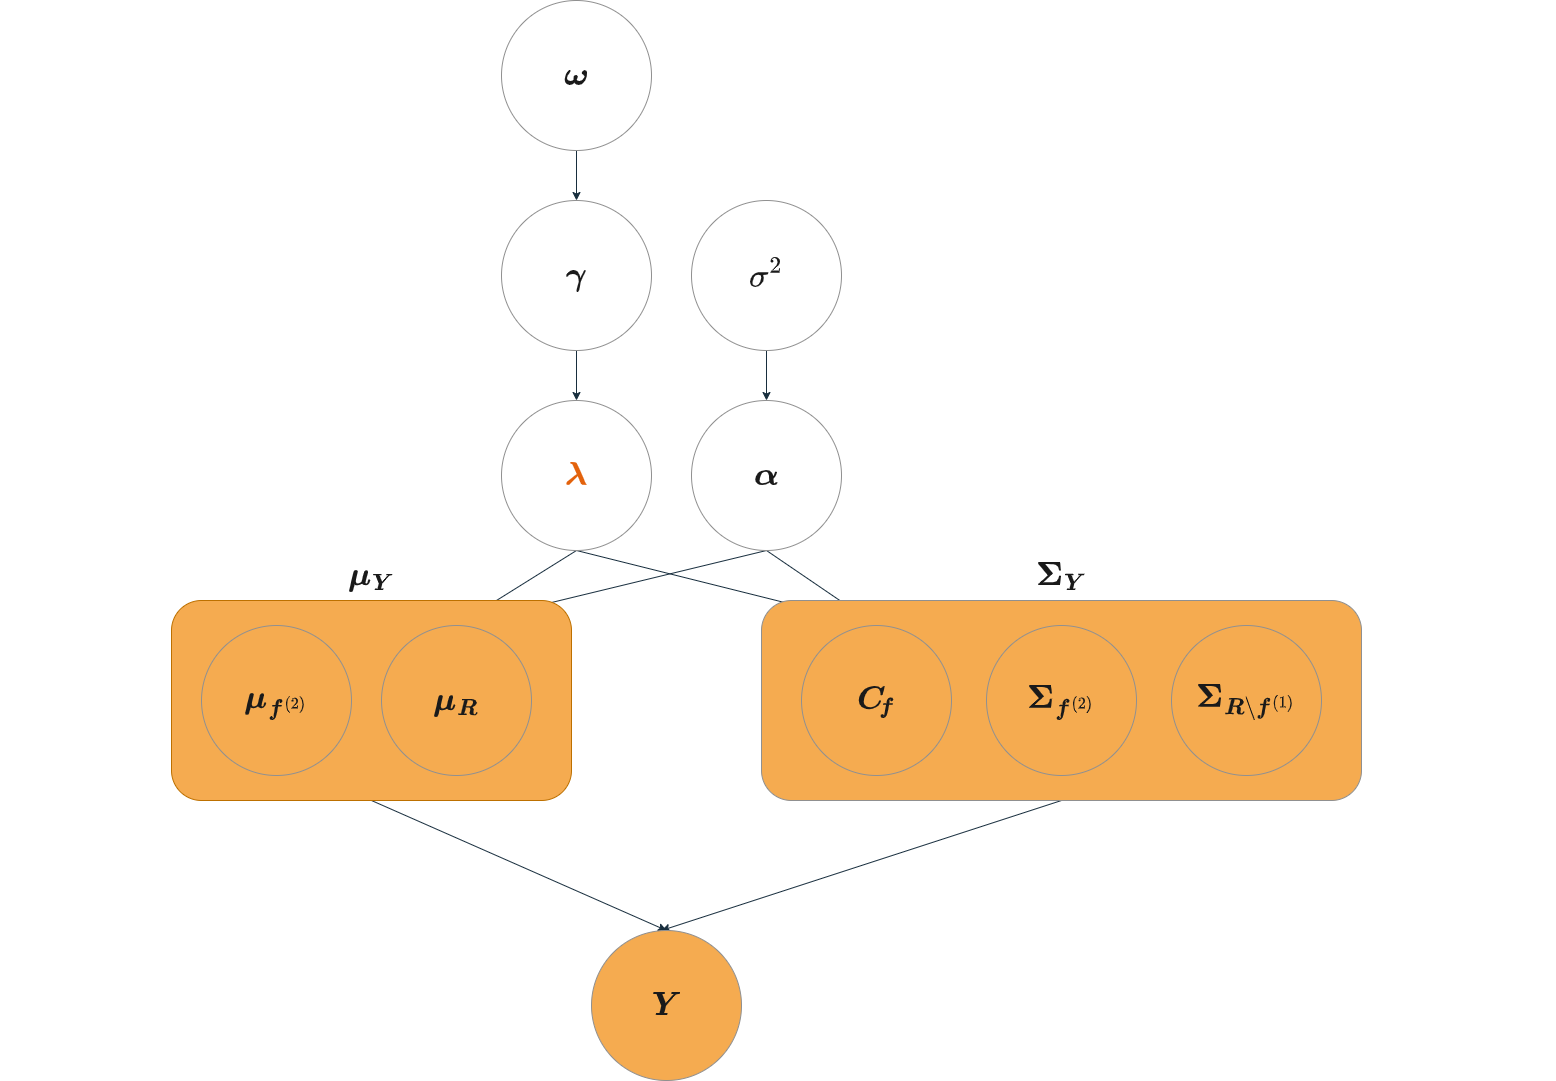

The diagram above was exported from draw.io. Its source (the exported page's mxGraphModel, read from the mxfile embedded in the PNG):
<mxGraphModel dx="1707" dy="532" grid="1" gridSize="10" guides="1" tooltips="1" connect="1" arrows="1" fold="1" page="1" pageScale="1" pageWidth="827" pageHeight="1169" math="1" shadow="0">
  <root>
    <mxCell id="0" />
    <mxCell id="1" parent="0" />
    <mxCell id="5Qh8Qf_UcC8A0zhgdzZy-7" style="edgeStyle=orthogonalEdgeStyle;rounded=1;orthogonalLoop=1;jettySize=auto;html=1;exitX=0.5;exitY=1;exitDx=0;exitDy=0;entryX=0.5;entryY=0;entryDx=0;entryDy=0;fontFamily=Helvetica;fontSize=12;fontColor=default;fillColor=none;labelBackgroundColor=none;strokeColor=#182E3E;" parent="1" source="DSVcVfwRxJetuR-inPgq-1" target="5Qh8Qf_UcC8A0zhgdzZy-6" edge="1">
      <mxGeometry relative="1" as="geometry" />
    </mxCell>
    <mxCell id="DSVcVfwRxJetuR-inPgq-1" value="&lt;font style=&quot;font-size: 28px;&quot;&gt;$$\boldsymbol{\omega}$$&lt;/font&gt;" style="ellipse;whiteSpace=wrap;html=1;aspect=fixed;fillColor=none;labelBackgroundColor=none;strokeColor=#909090;fontColor=#1A1A1A;rounded=1;" parent="1" vertex="1">
      <mxGeometry x="200" y="20" width="150" height="150" as="geometry" />
    </mxCell>
    <mxCell id="5Qh8Qf_UcC8A0zhgdzZy-10" style="edgeStyle=orthogonalEdgeStyle;rounded=1;orthogonalLoop=1;jettySize=auto;html=1;exitX=0.5;exitY=1;exitDx=0;exitDy=0;entryX=0.5;entryY=0;entryDx=0;entryDy=0;fontFamily=Helvetica;fontSize=12;fontColor=default;fillColor=none;labelBackgroundColor=none;strokeColor=#182E3E;" parent="1" source="5Qh8Qf_UcC8A0zhgdzZy-6" target="5Qh8Qf_UcC8A0zhgdzZy-9" edge="1">
      <mxGeometry relative="1" as="geometry" />
    </mxCell>
    <mxCell id="5Qh8Qf_UcC8A0zhgdzZy-6" value="&lt;font style=&quot;font-size: 28px;&quot;&gt;$$\boldsymbol{\gamma}$$&lt;/font&gt;" style="ellipse;whiteSpace=wrap;html=1;aspect=fixed;fillColor=none;labelBackgroundColor=none;strokeColor=#909090;fontColor=#1A1A1A;rounded=1;" parent="1" vertex="1">
      <mxGeometry x="200" y="220" width="150" height="150" as="geometry" />
    </mxCell>
    <mxCell id="5Qh8Qf_UcC8A0zhgdzZy-14" style="edgeStyle=orthogonalEdgeStyle;rounded=1;orthogonalLoop=1;jettySize=auto;html=1;exitX=0.5;exitY=1;exitDx=0;exitDy=0;entryX=0.5;entryY=0;entryDx=0;entryDy=0;fontFamily=Helvetica;fontSize=12;fontColor=default;fillColor=none;labelBackgroundColor=none;strokeColor=#182E3E;" parent="1" source="5Qh8Qf_UcC8A0zhgdzZy-8" target="5Qh8Qf_UcC8A0zhgdzZy-13" edge="1">
      <mxGeometry relative="1" as="geometry" />
    </mxCell>
    <mxCell id="5Qh8Qf_UcC8A0zhgdzZy-8" value="&lt;font style=&quot;font-size: 28px;&quot;&gt;$$\sigma^{2}$$&lt;/font&gt;" style="ellipse;whiteSpace=wrap;html=1;aspect=fixed;fillColor=none;labelBackgroundColor=none;strokeColor=#909090;fontColor=#1A1A1A;rounded=1;" parent="1" vertex="1">
      <mxGeometry x="390" y="220" width="150" height="150" as="geometry" />
    </mxCell>
    <mxCell id="5Qh8Qf_UcC8A0zhgdzZy-27" style="rounded=1;orthogonalLoop=1;jettySize=auto;html=1;exitX=0.5;exitY=1;exitDx=0;exitDy=0;entryX=0.5;entryY=0;entryDx=0;entryDy=0;fontFamily=Helvetica;fontSize=12;fontColor=default;fillColor=none;labelBackgroundColor=none;strokeColor=#182E3E;" parent="1" source="5Qh8Qf_UcC8A0zhgdzZy-9" target="5Qh8Qf_UcC8A0zhgdzZy-17" edge="1">
      <mxGeometry relative="1" as="geometry" />
    </mxCell>
    <mxCell id="5Qh8Qf_UcC8A0zhgdzZy-28" style="rounded=1;orthogonalLoop=1;jettySize=auto;html=1;exitX=0.5;exitY=1;exitDx=0;exitDy=0;entryX=0.5;entryY=0;entryDx=0;entryDy=0;fontFamily=Helvetica;fontSize=12;fontColor=default;fillColor=none;labelBackgroundColor=none;strokeColor=#182E3E;" parent="1" source="5Qh8Qf_UcC8A0zhgdzZy-9" target="5Qh8Qf_UcC8A0zhgdzZy-21" edge="1">
      <mxGeometry relative="1" as="geometry" />
    </mxCell>
    <mxCell id="5Qh8Qf_UcC8A0zhgdzZy-9" value="&lt;font style=&quot;font-size: 28px;&quot;&gt;$$\boldsymbol{\color{#e3620c}{\lambda}}$$&lt;/font&gt;" style="ellipse;whiteSpace=wrap;html=1;aspect=fixed;fillColor=none;labelBackgroundColor=none;strokeColor=#909090;fontColor=#1A1A1A;rounded=1;" parent="1" vertex="1">
      <mxGeometry x="200" y="420" width="150" height="150" as="geometry" />
    </mxCell>
    <mxCell id="5Qh8Qf_UcC8A0zhgdzZy-29" style="rounded=1;orthogonalLoop=1;jettySize=auto;html=1;exitX=0.5;exitY=1;exitDx=0;exitDy=0;entryX=0.5;entryY=0;entryDx=0;entryDy=0;fontFamily=Helvetica;fontSize=12;fontColor=default;fillColor=none;labelBackgroundColor=none;strokeColor=#182E3E;" parent="1" source="5Qh8Qf_UcC8A0zhgdzZy-13" target="5Qh8Qf_UcC8A0zhgdzZy-17" edge="1">
      <mxGeometry relative="1" as="geometry" />
    </mxCell>
    <mxCell id="5Qh8Qf_UcC8A0zhgdzZy-30" style="rounded=1;orthogonalLoop=1;jettySize=auto;html=1;exitX=0.5;exitY=1;exitDx=0;exitDy=0;entryX=0.5;entryY=0;entryDx=0;entryDy=0;fontFamily=Helvetica;fontSize=12;fontColor=default;fillColor=none;labelBackgroundColor=none;strokeColor=#182E3E;" parent="1" source="5Qh8Qf_UcC8A0zhgdzZy-13" target="5Qh8Qf_UcC8A0zhgdzZy-21" edge="1">
      <mxGeometry relative="1" as="geometry" />
    </mxCell>
    <mxCell id="5Qh8Qf_UcC8A0zhgdzZy-13" value="&lt;font style=&quot;font-size: 28px;&quot;&gt;$$\boldsymbol{\alpha}$$&lt;/font&gt;" style="ellipse;whiteSpace=wrap;html=1;aspect=fixed;fillColor=none;labelBackgroundColor=none;strokeColor=#909090;fontColor=#1A1A1A;rounded=1;" parent="1" vertex="1">
      <mxGeometry x="390" y="420" width="150" height="150" as="geometry" />
    </mxCell>
    <mxCell id="5Qh8Qf_UcC8A0zhgdzZy-31" style="rounded=1;orthogonalLoop=1;jettySize=auto;html=1;exitX=0.5;exitY=1;exitDx=0;exitDy=0;entryX=0.5;entryY=0;entryDx=0;entryDy=0;fontFamily=Helvetica;fontSize=12;fontColor=default;fillColor=none;labelBackgroundColor=none;strokeColor=#182E3E;" parent="1" source="5Qh8Qf_UcC8A0zhgdzZy-15" target="5Qh8Qf_UcC8A0zhgdzZy-26" edge="1">
      <mxGeometry relative="1" as="geometry" />
    </mxCell>
    <mxCell id="5Qh8Qf_UcC8A0zhgdzZy-15" value="" style="rounded=1;whiteSpace=wrap;html=1;fontFamily=Helvetica;fontSize=12;fillColor=#f5ab50;labelBackgroundColor=none;strokeColor=#BD7000;fontColor=#000000;" parent="1" vertex="1">
      <mxGeometry x="-130" y="620" width="400" height="200" as="geometry" />
    </mxCell>
    <mxCell id="5Qh8Qf_UcC8A0zhgdzZy-16" value="&lt;font style=&quot;font-size: 28px;&quot;&gt;$$\boldsymbol{\mu}_{\boldsymbol{f}^{(2)}}$$&lt;/font&gt;" style="ellipse;whiteSpace=wrap;html=1;aspect=fixed;fillColor=none;labelBackgroundColor=none;strokeColor=#909090;fontColor=#1A1A1A;rounded=1;" parent="1" vertex="1">
      <mxGeometry x="-100" y="645" width="150" height="150" as="geometry" />
    </mxCell>
    <mxCell id="5Qh8Qf_UcC8A0zhgdzZy-17" value="&lt;font style=&quot;font-size: 28px;&quot;&gt;$$\boldsymbol{\mu}_{\boldsymbol{R}}$$&lt;/font&gt;" style="ellipse;whiteSpace=wrap;html=1;aspect=fixed;fillColor=none;labelBackgroundColor=none;strokeColor=#909090;fontColor=#1A1A1A;rounded=1;" parent="1" vertex="1">
      <mxGeometry x="80" y="645" width="150" height="150" as="geometry" />
    </mxCell>
    <mxCell id="5Qh8Qf_UcC8A0zhgdzZy-32" style="rounded=1;orthogonalLoop=1;jettySize=auto;html=1;exitX=0.5;exitY=1;exitDx=0;exitDy=0;fontFamily=Helvetica;fontSize=12;fontColor=default;fillColor=none;labelBackgroundColor=none;strokeColor=#182E3E;" parent="1" source="5Qh8Qf_UcC8A0zhgdzZy-18" edge="1">
      <mxGeometry relative="1" as="geometry">
        <mxPoint x="360" y="950" as="targetPoint" />
      </mxGeometry>
    </mxCell>
    <mxCell id="5Qh8Qf_UcC8A0zhgdzZy-18" value="" style="rounded=1;whiteSpace=wrap;html=1;fontFamily=Helvetica;fontSize=12;fillColor=#F5AB50;labelBackgroundColor=none;strokeColor=#909090;fontColor=#1A1A1A;" parent="1" vertex="1">
      <mxGeometry x="460" y="620" width="600" height="200" as="geometry" />
    </mxCell>
    <mxCell id="5Qh8Qf_UcC8A0zhgdzZy-19" value="&lt;font style=&quot;font-size: 28px;&quot;&gt;$$\boldsymbol{\Sigma}_{\boldsymbol{f}^{(2)}}$$&lt;/font&gt;" style="ellipse;whiteSpace=wrap;html=1;aspect=fixed;fillColor=none;labelBackgroundColor=none;strokeColor=#909090;fontColor=#1A1A1A;rounded=1;" parent="1" vertex="1">
      <mxGeometry x="685" y="645" width="150" height="150" as="geometry" />
    </mxCell>
    <mxCell id="5Qh8Qf_UcC8A0zhgdzZy-20" value="&lt;font style=&quot;font-size: 28px;&quot;&gt;$$\boldsymbol{\Sigma}_{\boldsymbol{R}\setminus \boldsymbol{f}^{(1)}}$$&lt;/font&gt;" style="ellipse;whiteSpace=wrap;html=1;aspect=fixed;fillColor=none;labelBackgroundColor=none;strokeColor=#909090;fontColor=#1A1A1A;rounded=1;" parent="1" vertex="1">
      <mxGeometry x="870" y="645" width="150" height="150" as="geometry" />
    </mxCell>
    <mxCell id="5Qh8Qf_UcC8A0zhgdzZy-21" value="&lt;font style=&quot;font-size: 28px;&quot;&gt;$$\boldsymbol{C}_{\! \boldsymbol{f}}$$&lt;/font&gt;" style="ellipse;whiteSpace=wrap;html=1;aspect=fixed;fillColor=none;labelBackgroundColor=none;strokeColor=#909090;fontColor=#1A1A1A;rounded=1;" parent="1" vertex="1">
      <mxGeometry x="500" y="645" width="150" height="150" as="geometry" />
    </mxCell>
    <mxCell id="5Qh8Qf_UcC8A0zhgdzZy-22" value="$$\boldsymbol{\mu}_{\boldsymbol{Y}}$$" style="text;align=center;fillColor=none;html=1;verticalAlign=middle;whiteSpace=wrap;rounded=1;fontSize=28;fontFamily=Helvetica;labelBackgroundColor=none;fontColor=#1A1A1A;" parent="1" vertex="1">
      <mxGeometry x="40" y="580" width="60" height="30" as="geometry" />
    </mxCell>
    <mxCell id="5Qh8Qf_UcC8A0zhgdzZy-25" value="$$\boldsymbol{\Sigma}_{\boldsymbol{Y}}$$" style="text;align=center;fillColor=none;html=1;verticalAlign=middle;whiteSpace=wrap;rounded=1;fontSize=28;fontFamily=Helvetica;labelBackgroundColor=none;fontColor=#1A1A1A;" parent="1" vertex="1">
      <mxGeometry x="730" y="580" width="60" height="30" as="geometry" />
    </mxCell>
    <mxCell id="5Qh8Qf_UcC8A0zhgdzZy-26" value="&lt;font style=&quot;font-size: 28px;&quot;&gt;$$\boldsymbol{Y}$$&lt;/font&gt;" style="ellipse;whiteSpace=wrap;html=1;aspect=fixed;fillColor=#F5AB50;fontColor=#1A1A1A;strokeColor=#909090;labelBackgroundColor=none;rounded=1;" parent="1" vertex="1">
      <mxGeometry x="290" y="950" width="150" height="150" as="geometry" />
    </mxCell>
  </root>
</mxGraphModel>